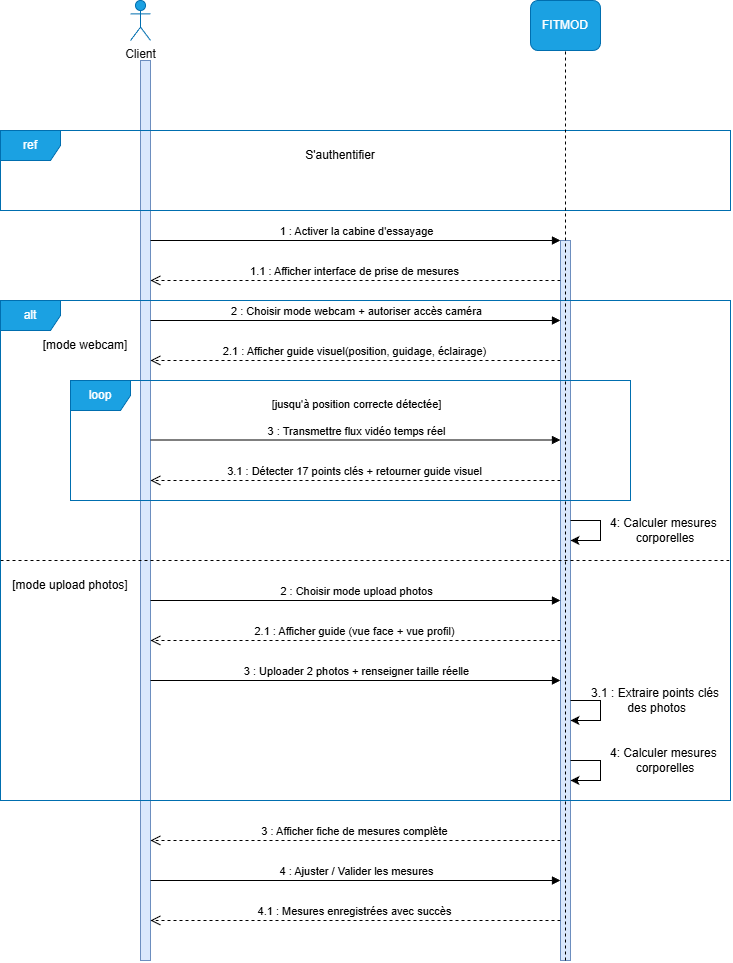

The diagram above was exported from draw.io. Its source (the exported page's mxGraphModel, read from the mxfile embedded in the PNG):
<mxGraphModel dx="1489" dy="1031" grid="1" gridSize="10" guides="1" tooltips="1" connect="1" arrows="1" fold="1" page="1" pageScale="1" pageWidth="850" pageHeight="1100" math="0" shadow="0">
  <root>
    <mxCell id="0" />
    <mxCell id="1" parent="0" />
    <mxCell id="ltSZN_oeH0pHowGlOM_N-1" parent="1" style="html=1;points=[[0,0,0,0,5],[0,1,0,0,-5],[1,0,0,0,5],[1,1,0,0,-5]];perimeter=orthogonalPerimeter;outlineConnect=0;targetShapes=umlLifeline;portConstraint=eastwest;newEdgeStyle={&quot;curved&quot;:0,&quot;rounded&quot;:0};fillColor=#dae8fc;strokeColor=#6c8ebf;" value="" vertex="1">
      <mxGeometry height="900" width="10" x="170" y="340" as="geometry" />
    </mxCell>
    <mxCell id="ltSZN_oeH0pHowGlOM_N-2" parent="1" style="html=1;points=[[0,0,0,0,5],[0,1,0,0,-5],[1,0,0,0,5],[1,1,0,0,-5]];perimeter=orthogonalPerimeter;outlineConnect=0;targetShapes=umlLifeline;portConstraint=eastwest;newEdgeStyle={&quot;curved&quot;:0,&quot;rounded&quot;:0};fillColor=#dae8fc;strokeColor=#6c8ebf;" value="" vertex="1">
      <mxGeometry height="720" width="10" x="590" y="520" as="geometry" />
    </mxCell>
    <mxCell id="ltSZN_oeH0pHowGlOM_N-3" parent="1" style="shape=umlActor;verticalLabelPosition=bottom;verticalAlign=top;html=1;outlineConnect=0;fillColor=#1ba1e2;fontColor=#ffffff;strokeColor=#006EAF;" value="&lt;span style=&quot;color: rgb(17, 17, 17);&quot;&gt;Client&lt;/span&gt;" vertex="1">
      <mxGeometry height="40" width="20" x="160" y="280" as="geometry" />
    </mxCell>
    <mxCell id="ltSZN_oeH0pHowGlOM_N-4" parent="1" style="rounded=1;whiteSpace=wrap;html=1;fillColor=#1ba1e2;fontColor=#ffffff;strokeColor=#006EAF;" value="FITMOD" vertex="1">
      <mxGeometry height="50" width="70" x="560" y="280" as="geometry" />
    </mxCell>
    <mxCell id="4f8iv20aKVaQXSXjOQQ--3" parent="1" style="shape=umlFrame;whiteSpace=wrap;html=1;pointerEvents=0;fillColor=#1ba1e2;strokeColor=#006EAF;fontColor=#ffffff;" value="alt" vertex="1">
      <mxGeometry height="500" width="730" x="30" y="580" as="geometry" />
    </mxCell>
    <mxCell id="4f8iv20aKVaQXSXjOQQ--4" parent="1" style="text;html=1;whiteSpace=wrap;strokeColor=none;fillColor=none;align=center;verticalAlign=middle;rounded=0;" value="S'authentifier" vertex="1">
      <mxGeometry height="30" width="110" x="315" y="420" as="geometry" />
    </mxCell>
    <mxCell id="4f8iv20aKVaQXSXjOQQ--5" edge="1" parent="1" style="html=1;verticalAlign=bottom;endArrow=block;curved=0;rounded=0;" target="ltSZN_oeH0pHowGlOM_N-2" value="1 : Activer la cabine d'essayage">
      <mxGeometry relative="1" width="80" as="geometry">
        <mxPoint x="180" y="520" as="sourcePoint" />
        <mxPoint x="260" y="520" as="targetPoint" />
      </mxGeometry>
    </mxCell>
    <mxCell id="4f8iv20aKVaQXSXjOQQ--6" edge="1" parent="1" style="html=1;verticalAlign=bottom;endArrow=open;dashed=1;endSize=8;curved=0;rounded=0;" target="ltSZN_oeH0pHowGlOM_N-1" value="1.1 : Afficher interface de prise de mesures">
      <mxGeometry relative="1" as="geometry">
        <mxPoint x="590" y="560" as="sourcePoint" />
        <mxPoint x="510" y="560" as="targetPoint" />
      </mxGeometry>
    </mxCell>
    <mxCell id="4f8iv20aKVaQXSXjOQQ--7" parent="1" style="shape=umlFrame;whiteSpace=wrap;html=1;pointerEvents=0;fillColor=#1ba1e2;strokeColor=#006EAF;fontColor=#ffffff;" value="ref" vertex="1">
      <mxGeometry height="80" width="730" x="30" y="410" as="geometry" />
    </mxCell>
    <mxCell id="4f8iv20aKVaQXSXjOQQ--8" edge="1" parent="1" style="html=1;verticalAlign=bottom;endArrow=block;curved=0;rounded=0;" value="2 : Choisir mode webcam + autoriser&amp;nbsp;accès caméra">
      <mxGeometry relative="1" width="80" as="geometry">
        <mxPoint x="180" y="600" as="sourcePoint" />
        <mxPoint x="590" y="600" as="targetPoint" />
      </mxGeometry>
    </mxCell>
    <mxCell id="4f8iv20aKVaQXSXjOQQ--9" edge="1" parent="1" style="html=1;verticalAlign=bottom;endArrow=open;dashed=1;endSize=8;curved=0;rounded=0;" value="2.1 : Afficher guide visuel(position, guidage,&amp;nbsp;éclairage)">
      <mxGeometry relative="1" as="geometry">
        <mxPoint x="590" y="640" as="sourcePoint" />
        <mxPoint x="180" y="640" as="targetPoint" />
      </mxGeometry>
    </mxCell>
    <mxCell id="4f8iv20aKVaQXSXjOQQ--10" parent="1" style="shape=umlFrame;whiteSpace=wrap;html=1;pointerEvents=0;fillColor=#1ba1e2;strokeColor=#006EAF;fontColor=#ffffff;" value="loop" vertex="1">
      <mxGeometry height="120" width="560" x="100" y="660" as="geometry" />
    </mxCell>
    <mxCell id="4f8iv20aKVaQXSXjOQQ--11" edge="1" parent="1" style="html=1;verticalAlign=bottom;endArrow=block;curved=0;rounded=0;" value="[jusqu'à position correcte détectée]&lt;div&gt;&lt;br&gt;&lt;/div&gt;&lt;div&gt;3 :&amp;nbsp;Transmettre flux vidéo temps réel&lt;/div&gt;">
      <mxGeometry relative="1" width="80" as="geometry">
        <mxPoint x="180" y="719.5" as="sourcePoint" />
        <mxPoint x="590" y="719.5" as="targetPoint" />
      </mxGeometry>
    </mxCell>
    <mxCell id="4f8iv20aKVaQXSXjOQQ--12" edge="1" parent="1" style="html=1;verticalAlign=bottom;endArrow=open;dashed=1;endSize=8;curved=0;rounded=0;" value="3.1 :&amp;nbsp;Détecter 17 points clés + retourner guide visuel">
      <mxGeometry relative="1" as="geometry">
        <mxPoint x="590" y="760" as="sourcePoint" />
        <mxPoint x="180" y="760" as="targetPoint" />
      </mxGeometry>
    </mxCell>
    <mxCell id="4f8iv20aKVaQXSXjOQQ--14" edge="1" parent="1" source="ltSZN_oeH0pHowGlOM_N-2" style="endArrow=classic;html=1;rounded=0;" target="ltSZN_oeH0pHowGlOM_N-2" value="">
      <mxGeometry height="50" relative="1" width="50" as="geometry">
        <Array as="points">
          <mxPoint x="630" y="800" />
          <mxPoint x="630" y="820" />
        </Array>
        <mxPoint x="600" y="760" as="sourcePoint" />
        <mxPoint x="650" y="710" as="targetPoint" />
      </mxGeometry>
    </mxCell>
    <mxCell id="4f8iv20aKVaQXSXjOQQ--17" edge="1" parent="1" style="endArrow=none;dashed=1;html=1;rounded=0;" value="">
      <mxGeometry height="50" relative="1" width="50" as="geometry">
        <mxPoint x="30" y="840" as="sourcePoint" />
        <mxPoint x="760" y="840" as="targetPoint" />
      </mxGeometry>
    </mxCell>
    <mxCell id="4f8iv20aKVaQXSXjOQQ--15" parent="1" style="text;html=1;whiteSpace=wrap;strokeColor=none;fillColor=none;align=center;verticalAlign=middle;rounded=0;autosize=1;resizable=0;" value="4: Calculer mesures&amp;nbsp;&lt;div&gt;corporelles&lt;/div&gt;" vertex="1">
      <mxGeometry height="40" width="130" x="630" y="790" as="geometry" />
    </mxCell>
    <mxCell id="4f8iv20aKVaQXSXjOQQ--18" parent="1" style="text;html=1;whiteSpace=wrap;strokeColor=none;fillColor=none;align=center;verticalAlign=middle;rounded=0;autosize=1;resizable=0;" value="[mode webcam]" vertex="1">
      <mxGeometry height="30" width="110" x="60" y="610" as="geometry" />
    </mxCell>
    <mxCell id="4f8iv20aKVaQXSXjOQQ--19" parent="1" style="text;html=1;whiteSpace=wrap;strokeColor=none;fillColor=none;align=center;verticalAlign=middle;rounded=0;autosize=1;resizable=0;" value="[mode upload photos]" vertex="1">
      <mxGeometry height="30" width="140" x="30" y="850" as="geometry" />
    </mxCell>
    <mxCell id="4f8iv20aKVaQXSXjOQQ--20" edge="1" parent="1" style="html=1;verticalAlign=bottom;endArrow=block;curved=0;rounded=0;" value="2 : Choisir mode upload photos">
      <mxGeometry relative="1" width="80" as="geometry">
        <mxPoint x="180" y="880" as="sourcePoint" />
        <mxPoint x="590" y="880" as="targetPoint" />
      </mxGeometry>
    </mxCell>
    <mxCell id="4f8iv20aKVaQXSXjOQQ--21" edge="1" parent="1" style="html=1;verticalAlign=bottom;endArrow=open;dashed=1;endSize=8;curved=0;rounded=0;" value="2.1 : Afficher guide (vue face + vue profil)">
      <mxGeometry relative="1" as="geometry">
        <mxPoint x="590" y="920" as="sourcePoint" />
        <mxPoint x="180" y="920" as="targetPoint" />
      </mxGeometry>
    </mxCell>
    <mxCell id="4f8iv20aKVaQXSXjOQQ--22" edge="1" parent="1" style="html=1;verticalAlign=bottom;endArrow=block;curved=0;rounded=0;" value="3 : Uploader 2 photos + renseigner taille réelle">
      <mxGeometry relative="1" width="80" as="geometry">
        <mxPoint x="180" y="960" as="sourcePoint" />
        <mxPoint x="590" y="960" as="targetPoint" />
      </mxGeometry>
    </mxCell>
    <mxCell id="4f8iv20aKVaQXSXjOQQ--23" edge="1" parent="1" style="endArrow=classic;html=1;rounded=0;" target="ltSZN_oeH0pHowGlOM_N-2" value="">
      <mxGeometry height="50" relative="1" width="50" as="geometry">
        <Array as="points">
          <mxPoint x="620" y="980" />
          <mxPoint x="630" y="980" />
          <mxPoint x="630" y="1000" />
        </Array>
        <mxPoint x="600" y="980" as="sourcePoint" />
        <mxPoint x="610" y="830" as="targetPoint" />
      </mxGeometry>
    </mxCell>
    <mxCell id="4f8iv20aKVaQXSXjOQQ--24" parent="1" style="text;html=1;whiteSpace=wrap;strokeColor=none;fillColor=none;align=center;verticalAlign=middle;rounded=0;autosize=1;resizable=0;" value="&lt;div&gt;3.1 : Extraire points clés&lt;/div&gt;&lt;div&gt;&amp;nbsp;des photos&lt;/div&gt;" vertex="1">
      <mxGeometry height="40" width="150" x="610" y="960" as="geometry" />
    </mxCell>
    <mxCell id="4f8iv20aKVaQXSXjOQQ--25" parent="1" style="text;html=1;whiteSpace=wrap;strokeColor=none;fillColor=none;align=center;verticalAlign=middle;rounded=0;autosize=1;resizable=0;" value="4: Calculer mesures&amp;nbsp;&lt;div&gt;corporelles&lt;/div&gt;" vertex="1">
      <mxGeometry height="40" width="130" x="630" y="1020" as="geometry" />
    </mxCell>
    <mxCell id="4f8iv20aKVaQXSXjOQQ--26" edge="1" parent="1" style="endArrow=classic;html=1;rounded=0;" target="ltSZN_oeH0pHowGlOM_N-2" value="">
      <mxGeometry height="50" relative="1" width="50" as="geometry">
        <Array as="points">
          <mxPoint x="630" y="1040" />
          <mxPoint x="630" y="1060" />
        </Array>
        <mxPoint x="600" y="1040" as="sourcePoint" />
        <mxPoint x="650" y="990" as="targetPoint" />
      </mxGeometry>
    </mxCell>
    <mxCell id="4f8iv20aKVaQXSXjOQQ--27" edge="1" parent="1" style="html=1;verticalAlign=bottom;endArrow=open;dashed=1;endSize=8;curved=0;rounded=0;" value="3 : Afficher fiche de mesures complète">
      <mxGeometry relative="1" as="geometry">
        <mxPoint x="590" y="1120" as="sourcePoint" />
        <mxPoint x="180" y="1120" as="targetPoint" />
      </mxGeometry>
    </mxCell>
    <mxCell id="4f8iv20aKVaQXSXjOQQ--28" edge="1" parent="1" style="html=1;verticalAlign=bottom;endArrow=block;curved=0;rounded=0;" value="4 : Ajuster / Valider les mesures">
      <mxGeometry relative="1" width="80" as="geometry">
        <mxPoint x="180" y="1160" as="sourcePoint" />
        <mxPoint x="590" y="1160" as="targetPoint" />
      </mxGeometry>
    </mxCell>
    <mxCell id="4f8iv20aKVaQXSXjOQQ--29" edge="1" parent="1" style="html=1;verticalAlign=bottom;endArrow=open;dashed=1;endSize=8;curved=0;rounded=0;" value="4.1 : Mesures enregistrées avec succès">
      <mxGeometry relative="1" as="geometry">
        <mxPoint x="590" y="1200" as="sourcePoint" />
        <mxPoint x="180" y="1200" as="targetPoint" />
      </mxGeometry>
    </mxCell>
    <mxCell id="4f8iv20aKVaQXSXjOQQ--30" edge="1" parent="1" style="endArrow=none;dashed=1;html=1;rounded=0;" value="">
      <mxGeometry height="50" relative="1" width="50" as="geometry">
        <Array as="points">
          <mxPoint x="595" y="380" />
        </Array>
        <mxPoint x="595" y="1240" as="sourcePoint" />
        <mxPoint x="595" y="330" as="targetPoint" />
      </mxGeometry>
    </mxCell>
  </root>
</mxGraphModel>